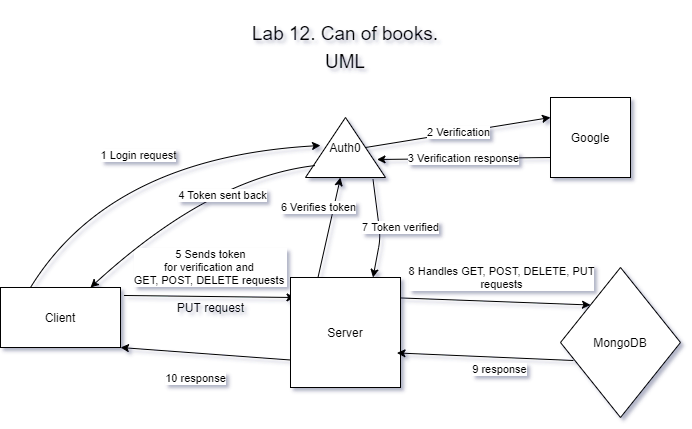

The diagram above was exported from draw.io. Its source (the exported page's mxGraphModel, read from the mxfile embedded in the PNG):
<mxGraphModel dx="1422" dy="762" grid="1" gridSize="10" guides="1" tooltips="1" connect="1" arrows="1" fold="1" page="1" pageScale="1" pageWidth="850" pageHeight="1100" math="0" shadow="0">
  <root>
    <mxCell id="0" />
    <mxCell id="1" parent="0" />
    <mxCell id="6x0ERgiKt78aL_x-BU56-20" value="5 Sends token&lt;br&gt;for verification and &lt;br&gt;GET, POST, DELETE requests&amp;nbsp;" style="endArrow=classic;html=1;exitX=1.029;exitY=0.133;exitDx=0;exitDy=0;exitPerimeter=0;entryX=0.041;entryY=0.182;entryDx=0;entryDy=0;entryPerimeter=0;" parent="1" source="6x0ERgiKt78aL_x-BU56-3" target="6x0ERgiKt78aL_x-BU56-1" edge="1">
      <mxGeometry x="0.0077" y="29" width="50" height="50" relative="1" as="geometry">
        <mxPoint x="270" y="320" as="sourcePoint" />
        <mxPoint x="348" y="280" as="targetPoint" />
        <Array as="points" />
        <mxPoint as="offset" />
      </mxGeometry>
    </mxCell>
    <mxCell id="6x0ERgiKt78aL_x-BU56-1" value="Server" style="whiteSpace=wrap;html=1;aspect=fixed;" parent="1" vertex="1">
      <mxGeometry x="350" y="280" width="110" height="110" as="geometry" />
    </mxCell>
    <mxCell id="6x0ERgiKt78aL_x-BU56-3" value="Client" style="rounded=0;whiteSpace=wrap;html=1;" parent="1" vertex="1">
      <mxGeometry x="60" y="290" width="120" height="60" as="geometry" />
    </mxCell>
    <mxCell id="6x0ERgiKt78aL_x-BU56-4" value="MongoDB" style="rhombus;whiteSpace=wrap;html=1;" parent="1" vertex="1">
      <mxGeometry x="620" y="270" width="120" height="150" as="geometry" />
    </mxCell>
    <mxCell id="6x0ERgiKt78aL_x-BU56-7" value="Google" style="whiteSpace=wrap;html=1;aspect=fixed;" parent="1" vertex="1">
      <mxGeometry x="610" y="100" width="80" height="80" as="geometry" />
    </mxCell>
    <mxCell id="6x0ERgiKt78aL_x-BU56-8" value="Auth0" style="triangle;whiteSpace=wrap;html=1;direction=north;" parent="1" vertex="1">
      <mxGeometry x="365" y="120" width="80" height="60" as="geometry" />
    </mxCell>
    <mxCell id="6x0ERgiKt78aL_x-BU56-9" value="1 Login request" style="curved=1;endArrow=classic;html=1;exitX=0.25;exitY=0;exitDx=0;exitDy=0;" parent="1" source="6x0ERgiKt78aL_x-BU56-3" edge="1">
      <mxGeometry width="50" height="50" relative="1" as="geometry">
        <mxPoint x="190" y="250" as="sourcePoint" />
        <mxPoint x="380" y="148" as="targetPoint" />
        <Array as="points">
          <mxPoint x="170" y="160" />
        </Array>
      </mxGeometry>
    </mxCell>
    <mxCell id="6x0ERgiKt78aL_x-BU56-12" value="2 Verification" style="endArrow=classic;html=1;entryX=0;entryY=0.25;entryDx=0;entryDy=0;exitX=0.5;exitY=1;exitDx=0;exitDy=0;" parent="1" source="6x0ERgiKt78aL_x-BU56-8" target="6x0ERgiKt78aL_x-BU56-7" edge="1">
      <mxGeometry width="50" height="50" relative="1" as="geometry">
        <mxPoint x="460" y="120" as="sourcePoint" />
        <mxPoint x="530" y="110" as="targetPoint" />
      </mxGeometry>
    </mxCell>
    <mxCell id="6x0ERgiKt78aL_x-BU56-13" value="3 Verification response" style="endArrow=classic;html=1;exitX=0;exitY=0.75;exitDx=0;exitDy=0;entryX=0.3;entryY=0.894;entryDx=0;entryDy=0;entryPerimeter=0;" parent="1" source="6x0ERgiKt78aL_x-BU56-7" target="6x0ERgiKt78aL_x-BU56-8" edge="1">
      <mxGeometry width="50" height="50" relative="1" as="geometry">
        <mxPoint x="500" y="210" as="sourcePoint" />
        <mxPoint x="460" y="164" as="targetPoint" />
      </mxGeometry>
    </mxCell>
    <mxCell id="6x0ERgiKt78aL_x-BU56-17" value="4 Token sent back" style="curved=1;endArrow=classic;html=1;entryX=0.75;entryY=0;entryDx=0;entryDy=0;exitX=0.2;exitY=0.125;exitDx=0;exitDy=0;exitPerimeter=0;" parent="1" source="6x0ERgiKt78aL_x-BU56-8" target="6x0ERgiKt78aL_x-BU56-3" edge="1">
      <mxGeometry x="-0.19" y="22" width="50" height="50" relative="1" as="geometry">
        <mxPoint x="320" y="180" as="sourcePoint" />
        <mxPoint x="270" y="230" as="targetPoint" />
        <Array as="points">
          <mxPoint x="270" y="180" />
        </Array>
        <mxPoint as="offset" />
      </mxGeometry>
    </mxCell>
    <mxCell id="6x0ERgiKt78aL_x-BU56-22" value="6 Verifies token" style="endArrow=classic;html=1;exitX=0.25;exitY=0;exitDx=0;exitDy=0;" parent="1" source="6x0ERgiKt78aL_x-BU56-1" edge="1">
      <mxGeometry x="0.3325" y="15" width="50" height="50" relative="1" as="geometry">
        <mxPoint x="360" y="230" as="sourcePoint" />
        <mxPoint x="400" y="180" as="targetPoint" />
        <mxPoint as="offset" />
      </mxGeometry>
    </mxCell>
    <mxCell id="6x0ERgiKt78aL_x-BU56-23" value="7 Token verified" style="endArrow=classic;html=1;exitX=-0.033;exitY=0.844;exitDx=0;exitDy=0;exitPerimeter=0;entryX=0.75;entryY=0;entryDx=0;entryDy=0;" parent="1" source="6x0ERgiKt78aL_x-BU56-8" target="6x0ERgiKt78aL_x-BU56-1" edge="1">
      <mxGeometry x="0.0311" y="21" width="50" height="50" relative="1" as="geometry">
        <mxPoint x="490" y="250" as="sourcePoint" />
        <mxPoint x="540" y="200" as="targetPoint" />
        <Array as="points">
          <mxPoint x="440" y="240" />
        </Array>
        <mxPoint as="offset" />
      </mxGeometry>
    </mxCell>
    <mxCell id="6x0ERgiKt78aL_x-BU56-28" value="8 Handles GET, POST, DELETE, PUT&lt;br&gt;requests" style="endArrow=classic;html=1;entryX=0;entryY=0;entryDx=0;entryDy=0;exitX=1.005;exitY=0.186;exitDx=0;exitDy=0;exitPerimeter=0;" parent="1" source="6x0ERgiKt78aL_x-BU56-1" target="6x0ERgiKt78aL_x-BU56-4" edge="1">
      <mxGeometry x="0.0579" y="24" width="50" height="50" relative="1" as="geometry">
        <mxPoint x="470" y="330" as="sourcePoint" />
        <mxPoint x="520" y="280" as="targetPoint" />
        <mxPoint as="offset" />
      </mxGeometry>
    </mxCell>
    <mxCell id="6x0ERgiKt78aL_x-BU56-30" value="9 response" style="endArrow=classic;html=1;entryX=0.968;entryY=0.686;entryDx=0;entryDy=0;entryPerimeter=0;exitX=0.108;exitY=0.62;exitDx=0;exitDy=0;exitPerimeter=0;" parent="1" source="6x0ERgiKt78aL_x-BU56-4" target="6x0ERgiKt78aL_x-BU56-1" edge="1">
      <mxGeometry x="-0.1569" y="12" width="50" height="50" relative="1" as="geometry">
        <mxPoint x="550" y="360" as="sourcePoint" />
        <mxPoint x="500" y="410" as="targetPoint" />
        <mxPoint as="offset" />
      </mxGeometry>
    </mxCell>
    <mxCell id="6x0ERgiKt78aL_x-BU56-31" value="10 response" style="endArrow=classic;html=1;exitX=0;exitY=0.75;exitDx=0;exitDy=0;entryX=1;entryY=1;entryDx=0;entryDy=0;" parent="1" source="6x0ERgiKt78aL_x-BU56-1" target="6x0ERgiKt78aL_x-BU56-3" edge="1">
      <mxGeometry x="0.0892" y="25" width="50" height="50" relative="1" as="geometry">
        <mxPoint x="270" y="380" as="sourcePoint" />
        <mxPoint x="253" y="333" as="targetPoint" />
        <mxPoint as="offset" />
      </mxGeometry>
    </mxCell>
    <mxCell id="6x0ERgiKt78aL_x-BU56-32" value="&lt;p style=&quot;line-height: 150% ; font-size: 19px&quot;&gt;Lab 12. Can of books.&lt;br&gt;UML&lt;/p&gt;" style="text;html=1;strokeColor=none;fillColor=none;align=center;verticalAlign=middle;whiteSpace=wrap;rounded=0;" parent="1" vertex="1">
      <mxGeometry x="210" y="20" width="390" height="60" as="geometry" />
    </mxCell>
    <mxCell id="Pa9-Xoq8aZ_5QjvBwSMU-1" value="PUT request" style="text;html=1;align=center;verticalAlign=middle;resizable=0;points=[];autosize=1;strokeColor=none;" vertex="1" parent="1">
      <mxGeometry x="230" y="300" width="80" height="20" as="geometry" />
    </mxCell>
  </root>
</mxGraphModel>